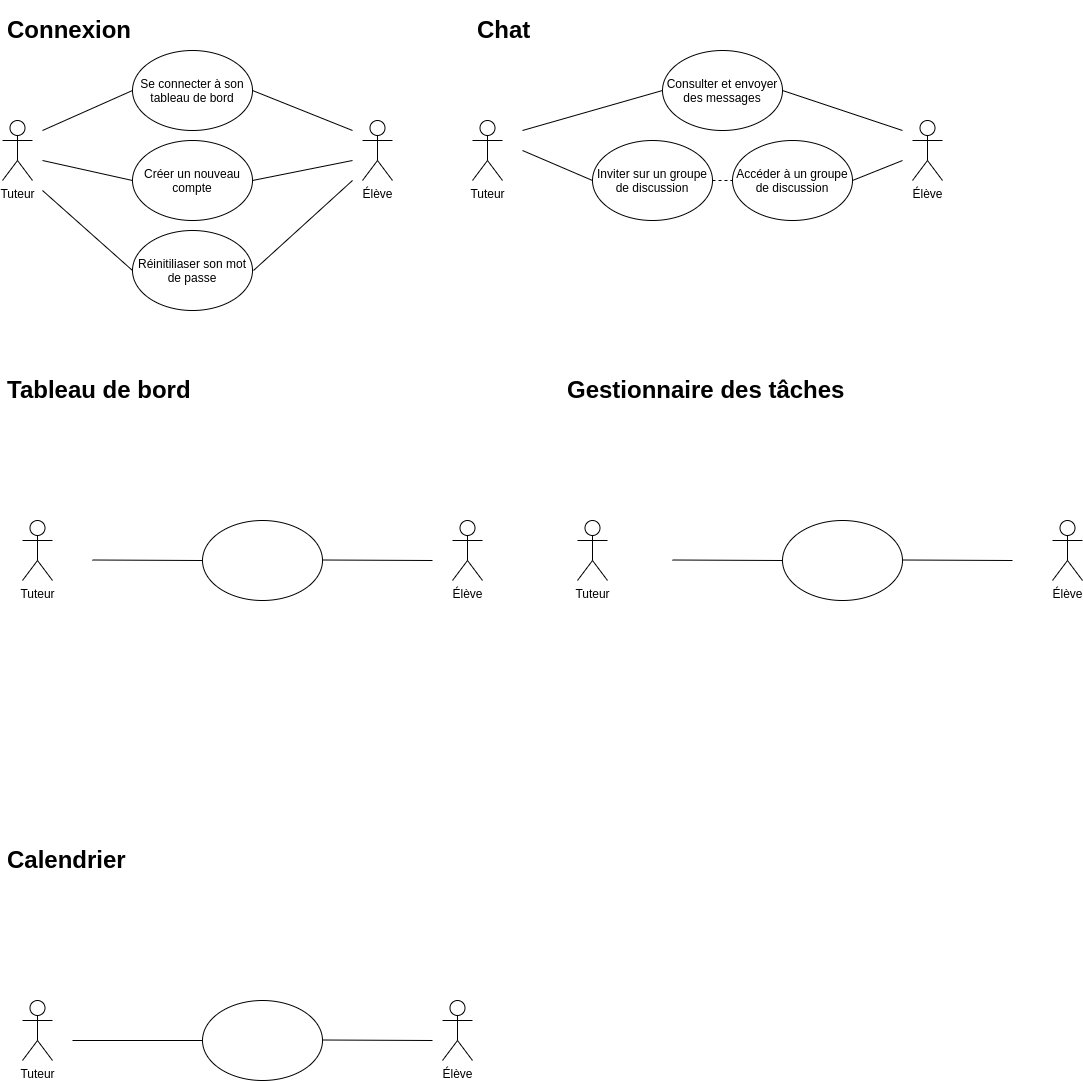

The diagram above was exported from draw.io. Its source (the exported page's mxGraphModel, read from the mxfile embedded in the PNG):
<mxGraphModel dx="1102" dy="610" grid="1" gridSize="10" guides="1" tooltips="1" connect="1" arrows="1" fold="1" page="1" pageScale="1" pageWidth="1169" pageHeight="827" math="0" shadow="0">
  <root>
    <mxCell id="0" />
    <mxCell id="1" parent="0" />
    <mxCell id="Le-4yEppjnVFAVI6ApCG-2" value="&lt;h1&gt;Connexion&lt;/h1&gt;" style="text;html=1;strokeColor=none;fillColor=none;spacing=5;spacingTop=-20;whiteSpace=wrap;overflow=hidden;rounded=0;" vertex="1" parent="1">
      <mxGeometry x="10" y="10" width="140" height="40" as="geometry" />
    </mxCell>
    <mxCell id="Le-4yEppjnVFAVI6ApCG-3" value="Tuteur" style="shape=umlActor;verticalLabelPosition=bottom;verticalAlign=top;html=1;outlineConnect=0;" vertex="1" parent="1">
      <mxGeometry x="10" y="120" width="30" height="60" as="geometry" />
    </mxCell>
    <mxCell id="Le-4yEppjnVFAVI6ApCG-4" value="Élève" style="shape=umlActor;verticalLabelPosition=bottom;verticalAlign=top;html=1;outlineConnect=0;" vertex="1" parent="1">
      <mxGeometry x="370" y="120" width="30" height="60" as="geometry" />
    </mxCell>
    <mxCell id="Le-4yEppjnVFAVI6ApCG-6" value="Se connecter à son tableau de bord" style="ellipse;whiteSpace=wrap;html=1;" vertex="1" parent="1">
      <mxGeometry x="140" y="50" width="120" height="80" as="geometry" />
    </mxCell>
    <mxCell id="Le-4yEppjnVFAVI6ApCG-7" value="Réinitiliaser son mot de passe" style="ellipse;whiteSpace=wrap;html=1;" vertex="1" parent="1">
      <mxGeometry x="140" y="230" width="120" height="80" as="geometry" />
    </mxCell>
    <mxCell id="Le-4yEppjnVFAVI6ApCG-8" value="Créer un nouveau compte" style="ellipse;whiteSpace=wrap;html=1;" vertex="1" parent="1">
      <mxGeometry x="140" y="140" width="120" height="80" as="geometry" />
    </mxCell>
    <mxCell id="Le-4yEppjnVFAVI6ApCG-10" value="" style="endArrow=none;html=1;" edge="1" parent="1">
      <mxGeometry width="50" height="50" relative="1" as="geometry">
        <mxPoint x="50" y="130" as="sourcePoint" />
        <mxPoint x="140" y="90" as="targetPoint" />
      </mxGeometry>
    </mxCell>
    <mxCell id="Le-4yEppjnVFAVI6ApCG-11" value="" style="endArrow=none;html=1;entryX=0;entryY=0.5;entryDx=0;entryDy=0;" edge="1" parent="1" target="Le-4yEppjnVFAVI6ApCG-8">
      <mxGeometry width="50" height="50" relative="1" as="geometry">
        <mxPoint x="50" y="160" as="sourcePoint" />
        <mxPoint x="120" y="140" as="targetPoint" />
      </mxGeometry>
    </mxCell>
    <mxCell id="Le-4yEppjnVFAVI6ApCG-12" value="" style="endArrow=none;html=1;entryX=0;entryY=0.5;entryDx=0;entryDy=0;" edge="1" parent="1" target="Le-4yEppjnVFAVI6ApCG-7">
      <mxGeometry width="50" height="50" relative="1" as="geometry">
        <mxPoint x="50" y="190" as="sourcePoint" />
        <mxPoint x="120" y="220" as="targetPoint" />
      </mxGeometry>
    </mxCell>
    <mxCell id="Le-4yEppjnVFAVI6ApCG-13" value="" style="endArrow=none;html=1;" edge="1" parent="1">
      <mxGeometry width="50" height="50" relative="1" as="geometry">
        <mxPoint x="360" y="130" as="sourcePoint" />
        <mxPoint x="260" y="90" as="targetPoint" />
      </mxGeometry>
    </mxCell>
    <mxCell id="Le-4yEppjnVFAVI6ApCG-14" value="" style="endArrow=none;html=1;" edge="1" parent="1">
      <mxGeometry width="50" height="50" relative="1" as="geometry">
        <mxPoint x="360" y="160" as="sourcePoint" />
        <mxPoint x="260" y="180" as="targetPoint" />
      </mxGeometry>
    </mxCell>
    <mxCell id="Le-4yEppjnVFAVI6ApCG-15" value="" style="endArrow=none;html=1;" edge="1" parent="1">
      <mxGeometry width="50" height="50" relative="1" as="geometry">
        <mxPoint x="360" y="180" as="sourcePoint" />
        <mxPoint x="261" y="270" as="targetPoint" />
      </mxGeometry>
    </mxCell>
    <mxCell id="Le-4yEppjnVFAVI6ApCG-16" value="&lt;h1&gt;Chat&lt;/h1&gt;" style="text;html=1;strokeColor=none;fillColor=none;spacing=5;spacingTop=-20;whiteSpace=wrap;overflow=hidden;rounded=0;" vertex="1" parent="1">
      <mxGeometry x="480" y="10" width="70" height="40" as="geometry" />
    </mxCell>
    <mxCell id="Le-4yEppjnVFAVI6ApCG-17" value="Tuteur" style="shape=umlActor;verticalLabelPosition=bottom;verticalAlign=top;html=1;outlineConnect=0;" vertex="1" parent="1">
      <mxGeometry x="480" y="120" width="30" height="60" as="geometry" />
    </mxCell>
    <mxCell id="Le-4yEppjnVFAVI6ApCG-18" value="Élève" style="shape=umlActor;verticalLabelPosition=bottom;verticalAlign=top;html=1;outlineConnect=0;" vertex="1" parent="1">
      <mxGeometry x="920" y="120" width="30" height="60" as="geometry" />
    </mxCell>
    <mxCell id="Le-4yEppjnVFAVI6ApCG-19" value="Consulter et envoyer des messages" style="ellipse;whiteSpace=wrap;html=1;" vertex="1" parent="1">
      <mxGeometry x="670" y="50" width="120" height="80" as="geometry" />
    </mxCell>
    <mxCell id="Le-4yEppjnVFAVI6ApCG-20" value="Accéder à un groupe de discussion" style="ellipse;whiteSpace=wrap;html=1;" vertex="1" parent="1">
      <mxGeometry x="740" y="140" width="120" height="80" as="geometry" />
    </mxCell>
    <mxCell id="Le-4yEppjnVFAVI6ApCG-21" value="Inviter sur un groupe de discussion" style="ellipse;whiteSpace=wrap;html=1;" vertex="1" parent="1">
      <mxGeometry x="600" y="140" width="120" height="80" as="geometry" />
    </mxCell>
    <mxCell id="Le-4yEppjnVFAVI6ApCG-22" value="" style="endArrow=none;dashed=1;html=1;entryX=0;entryY=0.5;entryDx=0;entryDy=0;exitX=1;exitY=0.5;exitDx=0;exitDy=0;" edge="1" parent="1" source="Le-4yEppjnVFAVI6ApCG-21">
      <mxGeometry width="50" height="50" relative="1" as="geometry">
        <mxPoint x="490" y="290" as="sourcePoint" />
        <mxPoint x="740" y="180" as="targetPoint" />
      </mxGeometry>
    </mxCell>
    <mxCell id="Le-4yEppjnVFAVI6ApCG-23" value="" style="endArrow=none;html=1;" edge="1" parent="1">
      <mxGeometry width="50" height="50" relative="1" as="geometry">
        <mxPoint x="530" y="130" as="sourcePoint" />
        <mxPoint x="670" y="90" as="targetPoint" />
      </mxGeometry>
    </mxCell>
    <mxCell id="Le-4yEppjnVFAVI6ApCG-24" value="" style="endArrow=none;html=1;" edge="1" parent="1">
      <mxGeometry width="50" height="50" relative="1" as="geometry">
        <mxPoint x="910" y="130" as="sourcePoint" />
        <mxPoint x="790" y="90" as="targetPoint" />
      </mxGeometry>
    </mxCell>
    <mxCell id="Le-4yEppjnVFAVI6ApCG-25" value="" style="endArrow=none;html=1;" edge="1" parent="1">
      <mxGeometry width="50" height="50" relative="1" as="geometry">
        <mxPoint x="530" y="150" as="sourcePoint" />
        <mxPoint x="600" y="180" as="targetPoint" />
      </mxGeometry>
    </mxCell>
    <mxCell id="Le-4yEppjnVFAVI6ApCG-26" value="" style="endArrow=none;html=1;exitX=1;exitY=0.5;exitDx=0;exitDy=0;" edge="1" parent="1" source="Le-4yEppjnVFAVI6ApCG-20">
      <mxGeometry width="50" height="50" relative="1" as="geometry">
        <mxPoint x="860" y="190" as="sourcePoint" />
        <mxPoint x="910" y="160" as="targetPoint" />
      </mxGeometry>
    </mxCell>
    <mxCell id="Le-4yEppjnVFAVI6ApCG-27" value="&lt;h1&gt;Tableau de bord&lt;/h1&gt;" style="text;html=1;strokeColor=none;fillColor=none;spacing=5;spacingTop=-20;whiteSpace=wrap;overflow=hidden;rounded=0;" vertex="1" parent="1">
      <mxGeometry x="10" y="370" width="200" height="40" as="geometry" />
    </mxCell>
    <mxCell id="Le-4yEppjnVFAVI6ApCG-28" value="&lt;h1&gt;Gestionnaire des tâches&lt;/h1&gt;" style="text;html=1;strokeColor=none;fillColor=none;spacing=5;spacingTop=-20;whiteSpace=wrap;overflow=hidden;rounded=0;" vertex="1" parent="1">
      <mxGeometry x="570" y="370" width="289" height="40" as="geometry" />
    </mxCell>
    <mxCell id="Le-4yEppjnVFAVI6ApCG-29" value="&lt;h1&gt;Calendrier&lt;/h1&gt;" style="text;html=1;strokeColor=none;fillColor=none;spacing=5;spacingTop=-20;whiteSpace=wrap;overflow=hidden;rounded=0;" vertex="1" parent="1">
      <mxGeometry x="10" y="840" width="140" height="40" as="geometry" />
    </mxCell>
    <mxCell id="Le-4yEppjnVFAVI6ApCG-30" value="Tuteur" style="shape=umlActor;verticalLabelPosition=bottom;verticalAlign=top;html=1;outlineConnect=0;" vertex="1" parent="1">
      <mxGeometry x="30" y="520" width="30" height="60" as="geometry" />
    </mxCell>
    <mxCell id="Le-4yEppjnVFAVI6ApCG-31" value="Tuteur" style="shape=umlActor;verticalLabelPosition=bottom;verticalAlign=top;html=1;outlineConnect=0;" vertex="1" parent="1">
      <mxGeometry x="585" y="520" width="30" height="60" as="geometry" />
    </mxCell>
    <mxCell id="Le-4yEppjnVFAVI6ApCG-32" value="Tuteur" style="shape=umlActor;verticalLabelPosition=bottom;verticalAlign=top;html=1;outlineConnect=0;" vertex="1" parent="1">
      <mxGeometry x="30" y="1000" width="30" height="60" as="geometry" />
    </mxCell>
    <mxCell id="Le-4yEppjnVFAVI6ApCG-33" value="Élève" style="shape=umlActor;verticalLabelPosition=bottom;verticalAlign=top;html=1;outlineConnect=0;" vertex="1" parent="1">
      <mxGeometry x="460" y="520" width="30" height="60" as="geometry" />
    </mxCell>
    <mxCell id="Le-4yEppjnVFAVI6ApCG-34" value="Élève" style="shape=umlActor;verticalLabelPosition=bottom;verticalAlign=top;html=1;outlineConnect=0;" vertex="1" parent="1">
      <mxGeometry x="1060" y="520" width="30" height="60" as="geometry" />
    </mxCell>
    <mxCell id="Le-4yEppjnVFAVI6ApCG-35" value="" style="ellipse;whiteSpace=wrap;html=1;" vertex="1" parent="1">
      <mxGeometry x="210" y="520" width="120" height="80" as="geometry" />
    </mxCell>
    <mxCell id="Le-4yEppjnVFAVI6ApCG-36" value="" style="ellipse;whiteSpace=wrap;html=1;" vertex="1" parent="1">
      <mxGeometry x="790" y="520" width="120" height="80" as="geometry" />
    </mxCell>
    <mxCell id="Le-4yEppjnVFAVI6ApCG-37" value="Élève" style="shape=umlActor;verticalLabelPosition=bottom;verticalAlign=top;html=1;outlineConnect=0;" vertex="1" parent="1">
      <mxGeometry x="450" y="1000" width="30" height="60" as="geometry" />
    </mxCell>
    <mxCell id="Le-4yEppjnVFAVI6ApCG-38" value="" style="ellipse;whiteSpace=wrap;html=1;" vertex="1" parent="1">
      <mxGeometry x="210" y="1000" width="120" height="80" as="geometry" />
    </mxCell>
    <mxCell id="Le-4yEppjnVFAVI6ApCG-39" value="" style="endArrow=none;html=1;entryX=0;entryY=0.5;entryDx=0;entryDy=0;" edge="1" parent="1" target="Le-4yEppjnVFAVI6ApCG-38">
      <mxGeometry width="50" height="50" relative="1" as="geometry">
        <mxPoint x="80" y="1040" as="sourcePoint" />
        <mxPoint x="300" y="890" as="targetPoint" />
      </mxGeometry>
    </mxCell>
    <mxCell id="Le-4yEppjnVFAVI6ApCG-40" value="" style="endArrow=none;html=1;" edge="1" parent="1">
      <mxGeometry width="50" height="50" relative="1" as="geometry">
        <mxPoint x="330" y="1039.5" as="sourcePoint" />
        <mxPoint x="440" y="1040" as="targetPoint" />
      </mxGeometry>
    </mxCell>
    <mxCell id="Le-4yEppjnVFAVI6ApCG-41" value="" style="endArrow=none;html=1;" edge="1" parent="1">
      <mxGeometry width="50" height="50" relative="1" as="geometry">
        <mxPoint x="330" y="559.5" as="sourcePoint" />
        <mxPoint x="440" y="560" as="targetPoint" />
      </mxGeometry>
    </mxCell>
    <mxCell id="Le-4yEppjnVFAVI6ApCG-42" value="" style="endArrow=none;html=1;" edge="1" parent="1">
      <mxGeometry width="50" height="50" relative="1" as="geometry">
        <mxPoint x="100" y="559.5" as="sourcePoint" />
        <mxPoint x="210" y="560" as="targetPoint" />
      </mxGeometry>
    </mxCell>
    <mxCell id="Le-4yEppjnVFAVI6ApCG-43" value="" style="endArrow=none;html=1;" edge="1" parent="1">
      <mxGeometry width="50" height="50" relative="1" as="geometry">
        <mxPoint x="680" y="559.5" as="sourcePoint" />
        <mxPoint x="790" y="560" as="targetPoint" />
      </mxGeometry>
    </mxCell>
    <mxCell id="Le-4yEppjnVFAVI6ApCG-44" value="" style="endArrow=none;html=1;" edge="1" parent="1">
      <mxGeometry width="50" height="50" relative="1" as="geometry">
        <mxPoint x="910" y="559.5" as="sourcePoint" />
        <mxPoint x="1020" y="560" as="targetPoint" />
      </mxGeometry>
    </mxCell>
  </root>
</mxGraphModel>